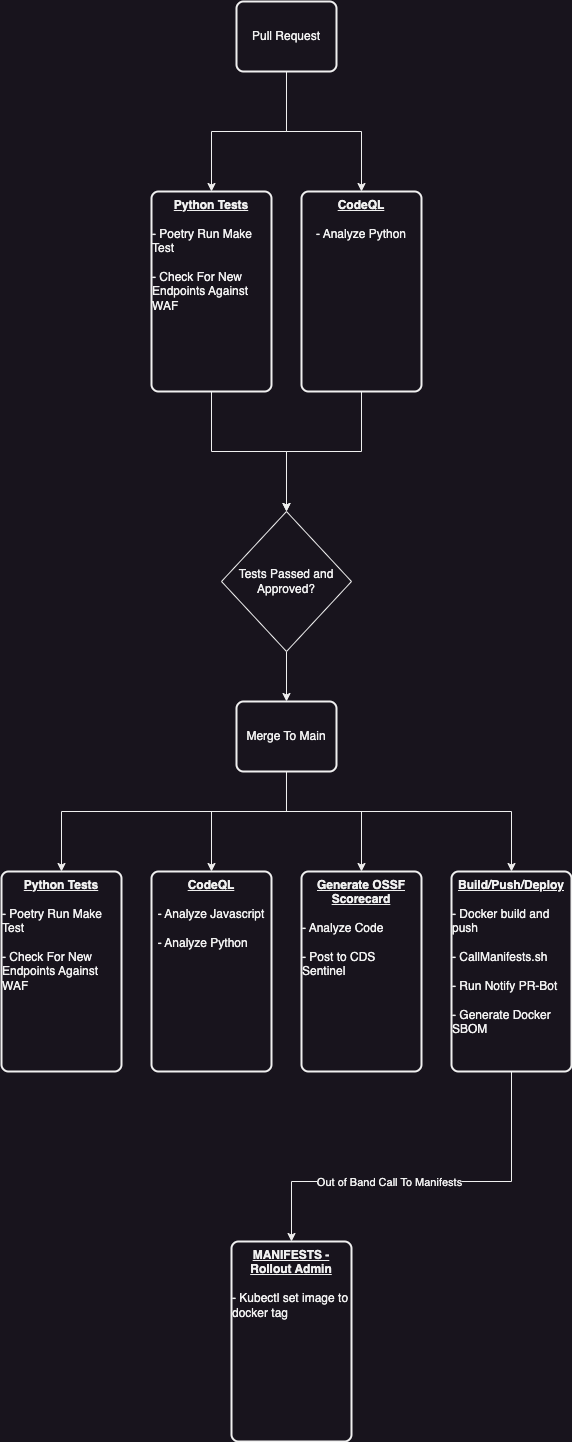

The diagram above was exported from draw.io. Its source (the exported page's mxGraphModel, read from the mxfile embedded in the PNG):
<mxGraphModel dx="2074" dy="1559" grid="1" gridSize="10" guides="1" tooltips="1" connect="1" arrows="1" fold="1" page="0" pageScale="1" pageWidth="850" pageHeight="1100" math="0" shadow="0">
  <root>
    <mxCell id="0" />
    <mxCell id="1" parent="0" />
    <mxCell id="_0XaN6IW0FEXzdqQTNcH-66" style="edgeStyle=orthogonalEdgeStyle;rounded=0;orthogonalLoop=1;jettySize=auto;html=1;entryX=0.5;entryY=0;entryDx=0;entryDy=0;" edge="1" parent="1" source="_0XaN6IW0FEXzdqQTNcH-1" target="_0XaN6IW0FEXzdqQTNcH-4">
      <mxGeometry relative="1" as="geometry" />
    </mxCell>
    <mxCell id="_0XaN6IW0FEXzdqQTNcH-67" style="edgeStyle=orthogonalEdgeStyle;rounded=0;orthogonalLoop=1;jettySize=auto;html=1;" edge="1" parent="1" source="_0XaN6IW0FEXzdqQTNcH-1" target="_0XaN6IW0FEXzdqQTNcH-5">
      <mxGeometry relative="1" as="geometry" />
    </mxCell>
    <mxCell id="_0XaN6IW0FEXzdqQTNcH-1" value="Pull Request" style="rounded=1;whiteSpace=wrap;html=1;absoluteArcSize=1;arcSize=14;strokeWidth=2;" vertex="1" parent="1">
      <mxGeometry x="290" y="-20" width="100" height="70" as="geometry" />
    </mxCell>
    <mxCell id="_0XaN6IW0FEXzdqQTNcH-68" style="edgeStyle=orthogonalEdgeStyle;rounded=0;orthogonalLoop=1;jettySize=auto;html=1;entryX=0.5;entryY=0;entryDx=0;entryDy=0;" edge="1" parent="1" source="_0XaN6IW0FEXzdqQTNcH-4" target="_0XaN6IW0FEXzdqQTNcH-39">
      <mxGeometry relative="1" as="geometry" />
    </mxCell>
    <mxCell id="_0XaN6IW0FEXzdqQTNcH-4" value="&lt;div&gt;&lt;b&gt;&lt;u&gt;Python Tests&lt;/u&gt;&lt;/b&gt;&lt;/div&gt;&lt;div style=&quot;text-align: left;&quot;&gt;&lt;br&gt;&lt;/div&gt;&lt;div style=&quot;text-align: left;&quot;&gt;- Poetry Run Make Test&lt;/div&gt;&lt;div style=&quot;text-align: left;&quot;&gt;&lt;br&gt;&lt;/div&gt;&lt;div style=&quot;text-align: left;&quot;&gt;- Check For New Endpoints Against WAF&lt;/div&gt;" style="rounded=1;whiteSpace=wrap;html=1;absoluteArcSize=1;arcSize=14;strokeWidth=2;verticalAlign=top;" vertex="1" parent="1">
      <mxGeometry x="205" y="170" width="120" height="200" as="geometry" />
    </mxCell>
    <mxCell id="_0XaN6IW0FEXzdqQTNcH-69" style="edgeStyle=orthogonalEdgeStyle;rounded=0;orthogonalLoop=1;jettySize=auto;html=1;entryX=0.5;entryY=0;entryDx=0;entryDy=0;" edge="1" parent="1" source="_0XaN6IW0FEXzdqQTNcH-5" target="_0XaN6IW0FEXzdqQTNcH-39">
      <mxGeometry relative="1" as="geometry" />
    </mxCell>
    <mxCell id="_0XaN6IW0FEXzdqQTNcH-5" value="&lt;div&gt;&lt;b&gt;&lt;u&gt;CodeQL&lt;/u&gt;&lt;/b&gt;&lt;/div&gt;&lt;div&gt;&lt;br&gt;&lt;/div&gt;&lt;div style=&quot;text-align: left;&quot;&gt;&lt;span style=&quot;background-color: initial;&quot;&gt;- Analyze Python&lt;/span&gt;&lt;br&gt;&lt;/div&gt;&lt;div style=&quot;text-align: left;&quot;&gt;&lt;br&gt;&lt;/div&gt;" style="rounded=1;whiteSpace=wrap;html=1;absoluteArcSize=1;arcSize=14;strokeWidth=2;verticalAlign=top;" vertex="1" parent="1">
      <mxGeometry x="355" y="170" width="120" height="200" as="geometry" />
    </mxCell>
    <mxCell id="_0XaN6IW0FEXzdqQTNcH-37" style="edgeStyle=orthogonalEdgeStyle;rounded=0;orthogonalLoop=1;jettySize=auto;html=1;entryX=0.5;entryY=0;entryDx=0;entryDy=0;exitX=0.5;exitY=1;exitDx=0;exitDy=0;" edge="1" parent="1" source="_0XaN6IW0FEXzdqQTNcH-22" target="_0XaN6IW0FEXzdqQTNcH-36">
      <mxGeometry relative="1" as="geometry">
        <Array as="points">
          <mxPoint x="565" y="1160" />
          <mxPoint x="345" y="1160" />
        </Array>
      </mxGeometry>
    </mxCell>
    <mxCell id="_0XaN6IW0FEXzdqQTNcH-38" value="Out of Band Call To Manifests" style="edgeLabel;html=1;align=center;verticalAlign=middle;resizable=0;points=[];" vertex="1" connectable="0" parent="_0XaN6IW0FEXzdqQTNcH-37">
      <mxGeometry x="0.1962" relative="1" as="geometry">
        <mxPoint as="offset" />
      </mxGeometry>
    </mxCell>
    <mxCell id="_0XaN6IW0FEXzdqQTNcH-22" value="&lt;div&gt;&lt;b&gt;&lt;u&gt;Build/Push/Deploy&lt;/u&gt;&lt;/b&gt;&lt;/div&gt;&lt;div&gt;&lt;b&gt;&lt;u&gt;&lt;br&gt;&lt;/u&gt;&lt;/b&gt;&lt;/div&gt;&lt;div style=&quot;text-align: left;&quot;&gt;- Docker build and push&lt;/div&gt;&lt;div style=&quot;text-align: left;&quot;&gt;&lt;br&gt;&lt;/div&gt;&lt;div style=&quot;text-align: left;&quot;&gt;- CallManifests.sh&lt;/div&gt;&lt;div style=&quot;text-align: left;&quot;&gt;&lt;br&gt;&lt;/div&gt;&lt;div style=&quot;text-align: left;&quot;&gt;- Run Notify PR-Bot&lt;/div&gt;&lt;div style=&quot;text-align: left;&quot;&gt;&lt;br&gt;&lt;/div&gt;&lt;div style=&quot;text-align: left;&quot;&gt;- Generate Docker SBOM&lt;/div&gt;" style="rounded=1;whiteSpace=wrap;html=1;absoluteArcSize=1;arcSize=14;strokeWidth=2;verticalAlign=top;" vertex="1" parent="1">
      <mxGeometry x="505" y="850" width="120" height="200" as="geometry" />
    </mxCell>
    <mxCell id="_0XaN6IW0FEXzdqQTNcH-23" value="&lt;div&gt;&lt;b&gt;&lt;u&gt;CodeQL&lt;/u&gt;&lt;/b&gt;&lt;/div&gt;&lt;div&gt;&lt;br&gt;&lt;/div&gt;&lt;div style=&quot;text-align: left;&quot;&gt;- Analyze Javascript&lt;/div&gt;&lt;div style=&quot;text-align: left;&quot;&gt;&lt;br&gt;&lt;/div&gt;&lt;div style=&quot;text-align: left;&quot;&gt;- Analyze Python&lt;/div&gt;&lt;div style=&quot;text-align: left;&quot;&gt;&lt;br&gt;&lt;/div&gt;" style="rounded=1;whiteSpace=wrap;html=1;absoluteArcSize=1;arcSize=14;strokeWidth=2;verticalAlign=top;" vertex="1" parent="1">
      <mxGeometry x="205" y="850" width="120" height="200" as="geometry" />
    </mxCell>
    <mxCell id="_0XaN6IW0FEXzdqQTNcH-24" value="&lt;div&gt;&lt;b&gt;&lt;u&gt;Generate OSSF Scorecard&lt;/u&gt;&lt;/b&gt;&lt;/div&gt;&lt;div&gt;&lt;br&gt;&lt;/div&gt;&lt;div style=&quot;text-align: left;&quot;&gt;- Analyze Code&lt;/div&gt;&lt;div style=&quot;text-align: left;&quot;&gt;&lt;br&gt;&lt;/div&gt;&lt;div style=&quot;text-align: left;&quot;&gt;- Post to CDS Sentinel&lt;span style=&quot;color: rgba(0, 0, 0, 0); font-family: monospace; font-size: 0px; text-wrap: nowrap; background-color: initial;&quot;&gt;%3CmxGraphModel%3E%3Croot%3E%3CmxCell%20id%3D%220%22%2F%3E%3CmxCell%20id%3D%221%22%20parent%3D%220%22%2F%3E%3CmxCell%20id%3D%222%22%20value%3D%22%26lt%3Bdiv%26gt%3B%26lt%3Bb%26gt%3B%26lt%3Bu%26gt%3BCodeQL%26lt%3B%2Fu%26gt%3B%26lt%3B%2Fb%26gt%3B%26lt%3B%2Fdiv%26gt%3B%26lt%3Bdiv%26gt%3B%26lt%3Bbr%26gt%3B%26lt%3B%2Fdiv%26gt%3B%26lt%3Bdiv%20style%3D%26quot%3Btext-align%3A%20left%3B%26quot%3B%26gt%3B-%20Analyze%20Javascript%26lt%3B%2Fdiv%26gt%3B%26lt%3Bdiv%20style%3D%26quot%3Btext-align%3A%20left%3B%26quot%3B%26gt%3B%26lt%3Bbr%26gt%3B%26lt%3B%2Fdiv%26gt%3B%26lt%3Bdiv%20style%3D%26quot%3Btext-align%3A%20left%3B%26quot%3B%26gt%3B-%20Analyze%20Python%26lt%3B%2Fdiv%26gt%3B%26lt%3Bdiv%20style%3D%26quot%3Btext-align%3A%20left%3B%26quot%3B%26gt%3B%26lt%3Bbr%26gt%3B%26lt%3B%2Fdiv%26gt%3B%22%20style%3D%22rounded%3D1%3BwhiteSpace%3Dwrap%3Bhtml%3D1%3BabsoluteArcSize%3D1%3BarcSize%3D14%3BstrokeWidth%3D2%3BverticalAlign%3Dtop%3B%22%20vertex%3D%221%22%20parent%3D%221%22%3E%3CmxGeometry%20x%3D%22130%22%20y%3D%22710%22%20width%3D%22120%22%20height%3D%22200%22%20as%3D%22geometry%22%2F%3E%3C%2FmxCell%3E%3C%2Froot%3E%3C%2FmxGraphModel%3E&lt;/span&gt;&lt;/div&gt;&lt;div style=&quot;text-align: left;&quot;&gt;&lt;br&gt;&lt;/div&gt;" style="rounded=1;whiteSpace=wrap;html=1;absoluteArcSize=1;arcSize=14;strokeWidth=2;verticalAlign=top;" vertex="1" parent="1">
      <mxGeometry x="355" y="850" width="120" height="200" as="geometry" />
    </mxCell>
    <mxCell id="_0XaN6IW0FEXzdqQTNcH-36" value="&lt;div&gt;&lt;b&gt;&lt;u&gt;MANIFESTS - Rollout Admin&lt;/u&gt;&lt;/b&gt;&lt;/div&gt;&lt;div&gt;&lt;b&gt;&lt;u&gt;&lt;br&gt;&lt;/u&gt;&lt;/b&gt;&lt;/div&gt;&lt;div style=&quot;text-align: left;&quot;&gt;- Kubectl set image to docker tag&lt;/div&gt;" style="rounded=1;whiteSpace=wrap;html=1;absoluteArcSize=1;arcSize=14;strokeWidth=2;verticalAlign=top;" vertex="1" parent="1">
      <mxGeometry x="285" y="1220" width="120" height="200" as="geometry" />
    </mxCell>
    <mxCell id="_0XaN6IW0FEXzdqQTNcH-42" style="edgeStyle=orthogonalEdgeStyle;rounded=0;orthogonalLoop=1;jettySize=auto;html=1;entryX=0.5;entryY=0;entryDx=0;entryDy=0;" edge="1" parent="1" source="_0XaN6IW0FEXzdqQTNcH-39" target="_0XaN6IW0FEXzdqQTNcH-41">
      <mxGeometry relative="1" as="geometry" />
    </mxCell>
    <mxCell id="_0XaN6IW0FEXzdqQTNcH-39" value="Tests Passed and Approved?" style="shape=rhombus;html=1;dashed=0;whiteSpace=wrap;perimeter=rhombusPerimeter;" vertex="1" parent="1">
      <mxGeometry x="275" y="490" width="130" height="140" as="geometry" />
    </mxCell>
    <mxCell id="_0XaN6IW0FEXzdqQTNcH-70" style="edgeStyle=orthogonalEdgeStyle;rounded=0;orthogonalLoop=1;jettySize=auto;html=1;" edge="1" parent="1" source="_0XaN6IW0FEXzdqQTNcH-41" target="_0XaN6IW0FEXzdqQTNcH-48">
      <mxGeometry relative="1" as="geometry">
        <Array as="points">
          <mxPoint x="340" y="790" />
          <mxPoint x="115" y="790" />
        </Array>
      </mxGeometry>
    </mxCell>
    <mxCell id="_0XaN6IW0FEXzdqQTNcH-71" style="edgeStyle=orthogonalEdgeStyle;rounded=0;orthogonalLoop=1;jettySize=auto;html=1;" edge="1" parent="1" source="_0XaN6IW0FEXzdqQTNcH-41" target="_0XaN6IW0FEXzdqQTNcH-23">
      <mxGeometry relative="1" as="geometry">
        <Array as="points">
          <mxPoint x="340" y="790" />
          <mxPoint x="265" y="790" />
        </Array>
      </mxGeometry>
    </mxCell>
    <mxCell id="_0XaN6IW0FEXzdqQTNcH-72" style="edgeStyle=orthogonalEdgeStyle;rounded=0;orthogonalLoop=1;jettySize=auto;html=1;entryX=0.5;entryY=0;entryDx=0;entryDy=0;" edge="1" parent="1" source="_0XaN6IW0FEXzdqQTNcH-41" target="_0XaN6IW0FEXzdqQTNcH-24">
      <mxGeometry relative="1" as="geometry">
        <Array as="points">
          <mxPoint x="340" y="790" />
          <mxPoint x="415" y="790" />
        </Array>
      </mxGeometry>
    </mxCell>
    <mxCell id="_0XaN6IW0FEXzdqQTNcH-73" style="edgeStyle=orthogonalEdgeStyle;rounded=0;orthogonalLoop=1;jettySize=auto;html=1;entryX=0.5;entryY=0;entryDx=0;entryDy=0;" edge="1" parent="1" source="_0XaN6IW0FEXzdqQTNcH-41" target="_0XaN6IW0FEXzdqQTNcH-22">
      <mxGeometry relative="1" as="geometry">
        <Array as="points">
          <mxPoint x="340" y="790" />
          <mxPoint x="565" y="790" />
        </Array>
      </mxGeometry>
    </mxCell>
    <mxCell id="_0XaN6IW0FEXzdqQTNcH-41" value="Merge To Main" style="rounded=1;whiteSpace=wrap;html=1;absoluteArcSize=1;arcSize=14;strokeWidth=2;" vertex="1" parent="1">
      <mxGeometry x="290" y="680" width="100" height="70" as="geometry" />
    </mxCell>
    <mxCell id="_0XaN6IW0FEXzdqQTNcH-48" value="&lt;div&gt;&lt;b&gt;&lt;u&gt;Python Tests&lt;/u&gt;&lt;/b&gt;&lt;/div&gt;&lt;div style=&quot;text-align: left;&quot;&gt;&lt;br&gt;&lt;/div&gt;&lt;div style=&quot;text-align: left;&quot;&gt;- Poetry Run Make Test&lt;/div&gt;&lt;div style=&quot;text-align: left;&quot;&gt;&lt;br&gt;&lt;/div&gt;&lt;div style=&quot;text-align: left;&quot;&gt;- Check For New Endpoints Against WAF&lt;/div&gt;" style="rounded=1;whiteSpace=wrap;html=1;absoluteArcSize=1;arcSize=14;strokeWidth=2;verticalAlign=top;" vertex="1" parent="1">
      <mxGeometry x="55" y="850" width="120" height="200" as="geometry" />
    </mxCell>
  </root>
</mxGraphModel>